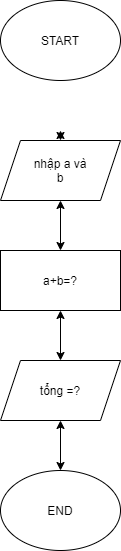

The diagram above was exported from draw.io. Its source (the exported page's mxGraphModel, read from the mxfile embedded in the PNG):
<mxGraphModel dx="794" dy="471" grid="1" gridSize="10" guides="1" tooltips="1" connect="1" arrows="1" fold="1" page="1" pageScale="1" pageWidth="850" pageHeight="1100" math="0" shadow="0">
  <root>
    <mxCell id="0" />
    <mxCell id="1" parent="0" />
    <mxCell id="kk6kd_qxU53SjPlxGd8W-1" value="" style="ellipse;whiteSpace=wrap;html=1;" vertex="1" parent="1">
      <mxGeometry x="320" y="90" width="120" height="80" as="geometry" />
    </mxCell>
    <mxCell id="kk6kd_qxU53SjPlxGd8W-2" value="START" style="text;html=1;align=center;verticalAlign=middle;whiteSpace=wrap;rounded=0;" vertex="1" parent="1">
      <mxGeometry x="350" y="115" width="60" height="30" as="geometry" />
    </mxCell>
    <mxCell id="kk6kd_qxU53SjPlxGd8W-3" value="" style="endArrow=classic;startArrow=classic;html=1;rounded=0;" edge="1" parent="1" target="kk6kd_qxU53SjPlxGd8W-4">
      <mxGeometry width="50" height="50" relative="1" as="geometry">
        <mxPoint x="380" y="220" as="sourcePoint" />
        <mxPoint x="380" y="170" as="targetPoint" />
      </mxGeometry>
    </mxCell>
    <mxCell id="kk6kd_qxU53SjPlxGd8W-4" value="" style="shape=parallelogram;perimeter=parallelogramPerimeter;whiteSpace=wrap;html=1;fixedSize=1;" vertex="1" parent="1">
      <mxGeometry x="320" y="230" width="120" height="60" as="geometry" />
    </mxCell>
    <mxCell id="kk6kd_qxU53SjPlxGd8W-5" value="nhập a và b" style="text;html=1;align=center;verticalAlign=middle;whiteSpace=wrap;rounded=0;" vertex="1" parent="1">
      <mxGeometry x="350" y="245" width="60" height="30" as="geometry" />
    </mxCell>
    <mxCell id="kk6kd_qxU53SjPlxGd8W-6" value="" style="endArrow=classic;startArrow=classic;html=1;rounded=0;" edge="1" parent="1">
      <mxGeometry width="50" height="50" relative="1" as="geometry">
        <mxPoint x="380" y="340" as="sourcePoint" />
        <mxPoint x="380" y="290" as="targetPoint" />
      </mxGeometry>
    </mxCell>
    <mxCell id="kk6kd_qxU53SjPlxGd8W-8" value="" style="rounded=0;whiteSpace=wrap;html=1;" vertex="1" parent="1">
      <mxGeometry x="320" y="340" width="120" height="60" as="geometry" />
    </mxCell>
    <mxCell id="kk6kd_qxU53SjPlxGd8W-9" value="a+b=?" style="text;html=1;align=center;verticalAlign=middle;whiteSpace=wrap;rounded=0;" vertex="1" parent="1">
      <mxGeometry x="350" y="355" width="60" height="30" as="geometry" />
    </mxCell>
    <mxCell id="kk6kd_qxU53SjPlxGd8W-10" value="" style="endArrow=classic;startArrow=classic;html=1;rounded=0;" edge="1" parent="1">
      <mxGeometry width="50" height="50" relative="1" as="geometry">
        <mxPoint x="380" y="450" as="sourcePoint" />
        <mxPoint x="380" y="400" as="targetPoint" />
      </mxGeometry>
    </mxCell>
    <mxCell id="kk6kd_qxU53SjPlxGd8W-12" value="" style="shape=parallelogram;perimeter=parallelogramPerimeter;whiteSpace=wrap;html=1;fixedSize=1;" vertex="1" parent="1">
      <mxGeometry x="320" y="450" width="120" height="60" as="geometry" />
    </mxCell>
    <mxCell id="kk6kd_qxU53SjPlxGd8W-13" value="tổng =?" style="text;html=1;align=center;verticalAlign=middle;whiteSpace=wrap;rounded=0;" vertex="1" parent="1">
      <mxGeometry x="350" y="465" width="60" height="30" as="geometry" />
    </mxCell>
    <mxCell id="kk6kd_qxU53SjPlxGd8W-14" value="" style="endArrow=classic;startArrow=classic;html=1;rounded=0;" edge="1" parent="1">
      <mxGeometry width="50" height="50" relative="1" as="geometry">
        <mxPoint x="380" y="560" as="sourcePoint" />
        <mxPoint x="380" y="510" as="targetPoint" />
      </mxGeometry>
    </mxCell>
    <mxCell id="kk6kd_qxU53SjPlxGd8W-16" value="" style="ellipse;whiteSpace=wrap;html=1;" vertex="1" parent="1">
      <mxGeometry x="320" y="560" width="120" height="80" as="geometry" />
    </mxCell>
    <mxCell id="kk6kd_qxU53SjPlxGd8W-17" value="END" style="text;html=1;align=center;verticalAlign=middle;whiteSpace=wrap;rounded=0;" vertex="1" parent="1">
      <mxGeometry x="350" y="585" width="60" height="30" as="geometry" />
    </mxCell>
  </root>
</mxGraphModel>